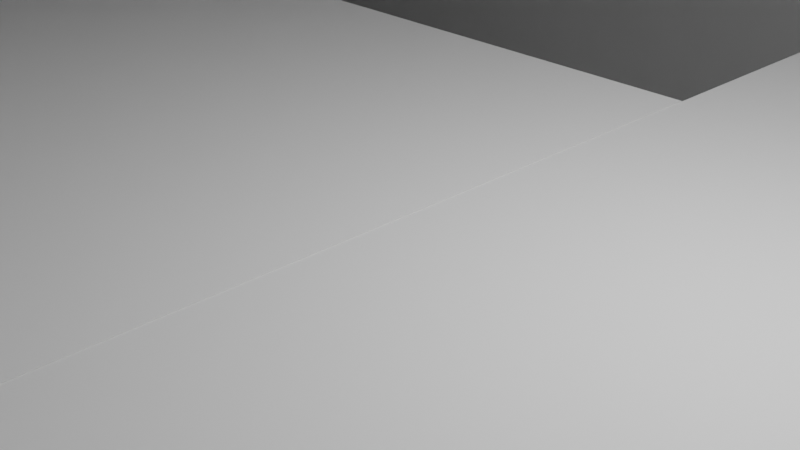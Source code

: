 # Source: arena2.blend  (saved by Blender 3.3.6; exported with 4.5.12 LTS)
import bpy
from mathutils import Matrix  # noqa: F401  (used for matrix-valued properties, if any)

bpy.ops.wm.read_factory_settings(use_empty=True)
scene = bpy.context.scene
scene.name = 'Scene'

# ---- collections
col_collection = bpy.data.collections.new('Collection'); scene.collection.children.link(col_collection)

# ---- node groups
ng_auto_smooth = bpy.data.node_groups.new('Auto Smooth', 'GeometryNodeTree')
_s = ng_auto_smooth.interface.new_socket(name='Geometry', in_out='OUTPUT', socket_type='NodeSocketGeometry')
_s = ng_auto_smooth.interface.new_socket(name='Geometry', in_out='INPUT', socket_type='NodeSocketGeometry')
_s = ng_auto_smooth.interface.new_socket(name='Angle', in_out='INPUT', socket_type='NodeSocketFloat')
_s.subtype = 'ANGLE'
_s.min_value = 0.0
_s.max_value = 3.142
ng_auto_smooth.is_modifier = True
_N = ng_auto_smooth.nodes; _L = ng_auto_smooth.links
n0 = _N.new('NodeGroupOutput'); n0.name = 'Group Output'; n0.location = (480, -100)
n1 = _N.new('NodeGroupInput'); n1.name = 'Group Input'; n1.location = (-420, -300)
n2 = _N.new('NodeGroupInput'); n2.name = 'Group Input.001'; n2.location = (-60, -100)
n3 = _N.new('GeometryNodeSetShadeSmooth'); n3.name = 'Set Shade Smooth'; n3.location = (120, -100)
n3.domain = 'EDGE'
n4 = _N.new('GeometryNodeSetShadeSmooth'); n4.name = 'Set Shade Smooth.001'; n4.location = (300, -100)
n5 = _N.new('GeometryNodeInputMeshEdgeAngle'); n5.name = 'Edge Angle'; n5.location = (-420, -220)
n6 = _N.new('GeometryNodeInputEdgeSmooth'); n6.name = 'Is Edge Smooth'; n6.location = (-60, -160)
n7 = _N.new('GeometryNodeInputShadeSmooth'); n7.name = 'Is Face Smooth'; n7.location = (-240, -340)
n8 = _N.new('FunctionNodeBooleanMath'); n8.name = 'Boolean Math'; n8.location = (-60, -220)
n9 = _N.new('FunctionNodeCompare'); n9.name = 'Compare'; n9.location = (-240, -180)
n9.operation = 'LESS_EQUAL'
_L.new(n5.outputs[0], n9.inputs[0])
_L.new(n4.outputs[0], n0.inputs[0])
_L.new(n1.outputs[1], n9.inputs[1])
_L.new(n9.outputs[0], n8.inputs[0])
_L.new(n7.outputs[0], n8.inputs[1])
_L.new(n2.outputs[0], n3.inputs[0])
_L.new(n6.outputs[0], n3.inputs[1])
_L.new(n3.outputs[0], n4.inputs[0])
_L.new(n8.outputs[0], n3.inputs[2])
n0.is_active_output = True

# ---- world
world_world = bpy.data.worlds.new('World'); scene.world = world_world
world_world.use_nodes = True; world_world.node_tree.nodes.clear()
_N = world_world.node_tree.nodes; _L = world_world.node_tree.links
n0 = _N.new('ShaderNodeOutputWorld'); n0.name = 'World Output'; n0.location = (300, 300)
n1 = _N.new('ShaderNodeBackground'); n1.name = 'Background'; n1.location = (10, 300)
n1.inputs[0].default_value = (0.05088, 0.05088, 0.05088, 1.0)
_L.new(n1.outputs[0], n0.inputs[0])
n0.is_active_output = True
world_world.color = (0.05088, 0.05088, 0.05088)
world_world.use_sun_shadow = False
world_world.sun_shadow_jitter_overblur = 0.0

# ---- cameras
cam_camera = bpy.data.cameras.new('Camera')
cam_camera.clip_end = 100.0
cam_camera.ortho_scale = 7.314

# ---- lights
light_light = bpy.data.lights.new('Light', 'POINT')
light_light.transmission_factor = 0.0
light_light.energy = 1000.0
light_light.shadow_soft_size = 0.1
light_light.shadow_maximum_resolution = 0.006
light_light.use_absolute_resolution = True

# ---- meshes
me_plane = bpy.data.meshes.new('Plane')
me_plane.from_pydata([(-1.0, -1.0, 0.0), (1.0, -1.0, 0.0), (-1.0, 1.0, 0.0), (1.0, 1.0, 0.0)], [], [(0, 1, 3, 2)])
_uv = me_plane.uv_layers.new(name='UVMap')
_uv.uv.foreach_set('vector', [0.0, 0.0, 1.0, 0.0, 1.0, 1.0, 0.0, 1.0])
me_plane.update()
me_plane_002 = bpy.data.meshes.new('Plane.002')
me_plane_002.from_pydata([(-1.0, -1.0, 0.0), (1.0, -1.0, 0.0), (-1.0, 1.0, 0.0), (1.0, 1.0, 0.0)], [], [(0, 1, 3, 2)])
me_plane_002.polygons.foreach_set('use_smooth', [True] * 1)
_uv = me_plane_002.uv_layers.new(name='UVMap')
_uv.uv.foreach_set('vector', [0.0, 0.0, 1.0, 0.0, 1.0, 1.0, 0.0, 1.0])
me_plane_002.update()
me_plane_003 = bpy.data.meshes.new('Plane.003')
me_plane_003.from_pydata([(-1.0, -1.0, 0.0), (1.0, -1.0, 0.0), (-1.0, 1.0, 0.0), (1.0, 1.0, 0.0)], [], [(0, 1, 3, 2)])
me_plane_003.polygons.foreach_set('use_smooth', [True] * 1)
_uv = me_plane_003.uv_layers.new(name='UVMap')
_uv.uv.foreach_set('vector', [0.0, 0.0, 1.0, 0.0, 1.0, 1.0, 0.0, 1.0])
me_plane_003.update()
me_plane_006 = bpy.data.meshes.new('Plane.006')
me_plane_006.from_pydata([(-1.0, -1.0, 0.0), (1.0, -1.0, 0.0), (-1.0, 1.0, 0.0), (1.0, 1.0, 0.0)], [], [(0, 1, 3, 2)])
me_plane_006.polygons.foreach_set('use_smooth', [True] * 1)
_uv = me_plane_006.uv_layers.new(name='UVMap')
_uv.uv.foreach_set('vector', [0.0, 0.0, 1.0, 0.0, 1.0, 1.0, 0.0, 1.0])
me_plane_006.update()
me_plane_007 = bpy.data.meshes.new('Plane.007')
me_plane_007.from_pydata([(-1.0, -1.0, 0.0), (1.0, -1.0, 0.0), (-1.0, 1.0, 0.0), (1.0, 1.0, 0.0)], [], [(0, 1, 3, 2)])
_uv = me_plane_007.uv_layers.new(name='UVMap')
_uv.uv.foreach_set('vector', [0.0, 0.0, 1.0, 0.0, 1.0, 1.0, 0.0, 1.0])
me_plane_007.update()
me_plane_010 = bpy.data.meshes.new('Plane.010')
me_plane_010.from_pydata([(-1.0, -1.0, 0.0), (1.0, -1.0, 0.0), (-1.0, 1.0, 0.0), (1.0, 1.0, 0.0)], [], [(0, 1, 3, 2)])
me_plane_010.polygons.foreach_set('use_smooth', [True] * 1)
_uv = me_plane_010.uv_layers.new(name='UVMap')
_uv.uv.foreach_set('vector', [0.0, 0.0, 1.0, 0.0, 1.0, 1.0, 0.0, 1.0])
me_plane_010.update()
me_plane_013 = bpy.data.meshes.new('Plane.013')
me_plane_013.from_pydata([(-1.0, -1.0, 0.0), (1.0, -1.0, 0.0), (-1.0, 1.0, 0.0), (1.0, 1.0, 0.0)], [], [(0, 1, 3, 2)])
me_plane_013.polygons.foreach_set('use_smooth', [True] * 1)
_uv = me_plane_013.uv_layers.new(name='UVMap')
_uv.uv.foreach_set('vector', [0.0, 0.0, 1.0, 0.0, 1.0, 1.0, 0.0, 1.0])
me_plane_013.update()
me_plane_014 = bpy.data.meshes.new('Plane.014')
me_plane_014.from_pydata([(-1.0, -1.0, 0.0), (1.0, -1.0, 0.0), (-1.0, 1.0, 0.0), (1.0, 1.0, 0.0)], [], [(0, 1, 3, 2)])
me_plane_014.polygons.foreach_set('use_smooth', [True] * 1)
_uv = me_plane_014.uv_layers.new(name='UVMap')
_uv.uv.foreach_set('vector', [0.0, 0.0, 1.0, 0.0, 1.0, 1.0, 0.0, 1.0])
me_plane_014.update()
me_plane_017 = bpy.data.meshes.new('Plane.017')
me_plane_017.from_pydata([(-1.0, -1.0, 0.0), (1.0, -1.0, 0.0), (-1.0, 1.0, 0.0), (1.0, 1.0, 0.0)], [], [(0, 1, 3, 2)])
me_plane_017.polygons.foreach_set('use_smooth', [True] * 1)
_uv = me_plane_017.uv_layers.new(name='UVMap')
_uv.uv.foreach_set('vector', [0.0, 0.0, 1.0, 0.0, 1.0, 1.0, 0.0, 1.0])
me_plane_017.update()
me_plane_019 = bpy.data.meshes.new('Plane.019')
me_plane_019.from_pydata([(-1.0, -1.0, 0.0), (1.0, -1.0, 0.0), (-1.0, 1.0, 0.0), (1.0, 1.0, 0.0)], [], [(0, 1, 3, 2)])
me_plane_019.polygons.foreach_set('use_smooth', [True] * 1)
_uv = me_plane_019.uv_layers.new(name='UVMap')
_uv.uv.foreach_set('vector', [0.0, 0.0, 1.0, 0.0, 1.0, 1.0, 0.0, 1.0])
me_plane_019.update()
me_plane_020 = bpy.data.meshes.new('Plane.020')
me_plane_020.from_pydata([(-1.0, -1.0, 0.0), (1.0, -1.0, 0.0), (-1.0, 1.0, 0.0), (1.0, 1.0, 0.0)], [], [(0, 1, 3, 2)])
me_plane_020.polygons.foreach_set('use_smooth', [True] * 1)
_uv = me_plane_020.uv_layers.new(name='UVMap')
_uv.uv.foreach_set('vector', [0.0, 0.0, 1.0, 0.0, 1.0, 1.0, 0.0, 1.0])
me_plane_020.update()
me_plane_021 = bpy.data.meshes.new('Plane.021')
me_plane_021.from_pydata([(-1.0, -1.0, 0.0), (1.0, -1.0, 0.0), (-1.0, 1.0, 0.0), (1.0, 1.0, 0.0)], [], [(0, 1, 3, 2)])
me_plane_021.polygons.foreach_set('use_smooth', [True] * 1)
_uv = me_plane_021.uv_layers.new(name='UVMap')
_uv.uv.foreach_set('vector', [0.0, 0.0, 1.0, 0.0, 1.0, 1.0, 0.0, 1.0])
me_plane_021.update()
me_plane_022 = bpy.data.meshes.new('Plane.022')
me_plane_022.from_pydata([(-1.0, -1.0, 0.0), (1.0, -1.0, 0.0), (-1.0, 1.0, 0.0), (1.0, 1.0, 0.0)], [], [(0, 1, 3, 2)])
me_plane_022.polygons.foreach_set('use_smooth', [True] * 1)
_uv = me_plane_022.uv_layers.new(name='UVMap')
_uv.uv.foreach_set('vector', [0.0, 0.0, 1.0, 0.0, 1.0, 1.0, 0.0, 1.0])
me_plane_022.update()
me_plane_024 = bpy.data.meshes.new('Plane.024')
me_plane_024.from_pydata([(-1.0, -1.0, 0.0), (1.0, -1.0, 0.0), (-1.0, 1.0, 0.0), (1.0, 1.0, 0.0)], [], [(0, 1, 3, 2)])
me_plane_024.polygons.foreach_set('use_smooth', [True] * 1)
_uv = me_plane_024.uv_layers.new(name='UVMap')
_uv.uv.foreach_set('vector', [0.0, 0.0, 1.0, 0.0, 1.0, 1.0, 0.0, 1.0])
me_plane_024.update()
me_plane_025 = bpy.data.meshes.new('Plane.025')
me_plane_025.from_pydata([(-1.0, -1.0, 0.0), (1.0, -1.0, 0.0), (-1.0, 1.0, 0.0), (1.0, 1.0, 0.0)], [], [(0, 1, 3, 2)])
me_plane_025.polygons.foreach_set('use_smooth', [True] * 1)
_uv = me_plane_025.uv_layers.new(name='UVMap')
_uv.uv.foreach_set('vector', [0.0, 0.0, 1.0, 0.0, 1.0, 1.0, 0.0, 1.0])
me_plane_025.update()
me_plane_026 = bpy.data.meshes.new('Plane.026')
me_plane_026.from_pydata([(-1.0, -1.0, 0.0), (1.0, -1.0, 0.0), (-1.0, 1.0, 0.0), (1.0, 1.0, 0.0)], [], [(0, 1, 3, 2)])
me_plane_026.polygons.foreach_set('use_smooth', [True] * 1)
_uv = me_plane_026.uv_layers.new(name='UVMap')
_uv.uv.foreach_set('vector', [0.0, 0.0, 1.0, 0.0, 1.0, 1.0, 0.0, 1.0])
me_plane_026.update()
me_plane_038 = bpy.data.meshes.new('Plane.038')
me_plane_038.from_pydata([(-1.0, -1.0, 0.0), (1.0, -1.0, 0.0), (-1.0, 1.0, 0.0), (1.0, 1.0, 0.0)], [], [(0, 1, 3, 2)])
me_plane_038.polygons.foreach_set('use_smooth', [True] * 1)
_uv = me_plane_038.uv_layers.new(name='UVMap')
_uv.uv.foreach_set('vector', [0.0, 0.0, 1.0, 0.0, 1.0, 1.0, 0.0, 1.0])
me_plane_038.update()
me_plane_039 = bpy.data.meshes.new('Plane.039')
me_plane_039.from_pydata([(-1.0, -1.0, 0.0), (1.0, -1.0, 0.0), (-1.0, 1.0, 0.0), (1.0, 1.0, 0.0)], [], [(0, 1, 3, 2)])
me_plane_039.polygons.foreach_set('use_smooth', [True] * 1)
_uv = me_plane_039.uv_layers.new(name='UVMap')
_uv.uv.foreach_set('vector', [0.0, 0.0, 1.0, 0.0, 1.0, 1.0, 0.0, 1.0])
me_plane_039.update()
me_plane_040 = bpy.data.meshes.new('Plane.040')
me_plane_040.from_pydata([(-1.0, -1.0, 0.0), (1.0, -1.0, 0.0), (-1.0, 1.0, 0.0), (1.0, 1.0, 0.0)], [], [(0, 1, 3, 2)])
me_plane_040.polygons.foreach_set('use_smooth', [True] * 1)
_uv = me_plane_040.uv_layers.new(name='UVMap')
_uv.uv.foreach_set('vector', [0.0, 0.0, 1.0, 0.0, 1.0, 1.0, 0.0, 1.0])
me_plane_040.update()
me_plane_041 = bpy.data.meshes.new('Plane.041')
me_plane_041.from_pydata([(-1.0, -1.0, 0.0), (1.0, -1.0, 0.0), (-1.0, 1.0, 0.0), (1.0, 1.0, 0.0)], [], [(0, 1, 3, 2)])
me_plane_041.polygons.foreach_set('use_smooth', [True] * 1)
_uv = me_plane_041.uv_layers.new(name='UVMap')
_uv.uv.foreach_set('vector', [0.0, 0.0, 1.0, 0.0, 1.0, 1.0, 0.0, 1.0])
me_plane_041.update()
me_plane_042 = bpy.data.meshes.new('Plane.042')
me_plane_042.from_pydata([(-1.0, -1.0, 0.0), (1.0, -1.0, 0.0), (-1.0, 1.0, 0.0), (1.0, 1.0, 0.0)], [], [(0, 1, 3, 2)])
me_plane_042.polygons.foreach_set('use_smooth', [True] * 1)
_uv = me_plane_042.uv_layers.new(name='UVMap')
_uv.uv.foreach_set('vector', [0.0, 0.0, 1.0, 0.0, 1.0, 1.0, 0.0, 1.0])
me_plane_042.update()
me_plane_043 = bpy.data.meshes.new('Plane.043')
me_plane_043.from_pydata([(-1.0, -1.0, 0.0), (1.0, -1.0, 0.0), (-1.0, 1.0, 0.0), (1.0, 1.0, 0.0)], [], [(0, 1, 3, 2)])
me_plane_043.polygons.foreach_set('use_smooth', [True] * 1)
_uv = me_plane_043.uv_layers.new(name='UVMap')
_uv.uv.foreach_set('vector', [0.0, 0.0, 1.0, 0.0, 1.0, 1.0, 0.0, 1.0])
me_plane_043.update()
me_plane_044 = bpy.data.meshes.new('Plane.044')
me_plane_044.from_pydata([(-1.0, -1.0, 0.0), (1.0, -1.0, 0.0), (-1.0, 1.0, 0.0), (1.0, 1.0, 0.0)], [], [(0, 1, 3, 2)])
me_plane_044.polygons.foreach_set('use_smooth', [True] * 1)
_uv = me_plane_044.uv_layers.new(name='UVMap')
_uv.uv.foreach_set('vector', [0.0, 0.0, 1.0, 0.0, 1.0, 1.0, 0.0, 1.0])
me_plane_044.update()
me_plane_045 = bpy.data.meshes.new('Plane.045')
me_plane_045.from_pydata([(-1.0, -1.0, 0.0), (1.0, -1.0, 0.0), (-1.0, 1.0, 0.0), (1.0, 1.0, 0.0)], [], [(0, 1, 3, 2)])
me_plane_045.polygons.foreach_set('use_smooth', [True] * 1)
_uv = me_plane_045.uv_layers.new(name='UVMap')
_uv.uv.foreach_set('vector', [0.0, 0.0, 1.0, 0.0, 1.0, 1.0, 0.0, 1.0])
me_plane_045.update()
me_plane_046 = bpy.data.meshes.new('Plane.046')
me_plane_046.from_pydata([(-1.0, -1.0, 0.0), (1.0, -1.0, 0.0), (-1.0, 1.0, 0.0), (1.0, 1.0, 0.0)], [], [(0, 1, 3, 2)])
me_plane_046.polygons.foreach_set('use_smooth', [True] * 1)
_uv = me_plane_046.uv_layers.new(name='UVMap')
_uv.uv.foreach_set('vector', [0.0, 0.0, 1.0, 0.0, 1.0, 1.0, 0.0, 1.0])
me_plane_046.update()
me_plane_047 = bpy.data.meshes.new('Plane.047')
me_plane_047.from_pydata([(-1.0, -1.0, 0.0), (1.0, -1.0, 0.0), (-1.0, 1.0, 0.0), (1.0, 1.0, 0.0)], [], [(0, 1, 3, 2)])
me_plane_047.polygons.foreach_set('use_smooth', [True] * 1)
_uv = me_plane_047.uv_layers.new(name='UVMap')
_uv.uv.foreach_set('vector', [0.0, 0.0, 1.0, 0.0, 1.0, 1.0, 0.0, 1.0])
me_plane_047.update()
me_plane_048 = bpy.data.meshes.new('Plane.048')
me_plane_048.from_pydata([(-1.0, -1.0, 0.0), (1.0, -1.0, 0.0), (-1.0, 1.0, 0.0), (1.0, 1.0, 0.0)], [], [(0, 1, 3, 2)])
_uv = me_plane_048.uv_layers.new(name='UVMap')
_uv.uv.foreach_set('vector', [0.0, 0.0, 1.0, 0.0, 1.0, 1.0, 0.0, 1.0])
me_plane_048.update()
me_cube = bpy.data.meshes.new('Cube')
me_cube.from_pydata([(-1.0, -1.0, -1.0), (-1.0, -1.0, 1.0), (-1.0, 1.0, -1.0), (-1.0, 1.0, 1.0), (1.0, -1.0, -1.0), (1.0, -1.0, 1.0), (1.0, 1.0, -1.0), (1.0, 1.0, 1.0)], [], [(0, 1, 3, 2), (2, 3, 7, 6), (6, 7, 5, 4), (4, 5, 1, 0), (2, 6, 4, 0), (7, 3, 1, 5)])
_uv = me_cube.uv_layers.new(name='UVMap')
_uv.uv.foreach_set('vector', [0.375, 0.0, 0.625, 0.0, 0.625, 0.25, 0.375, 0.25, 0.375, 0.25, 0.625, 0.25, 0.625, 0.5, 0.375, 0.5, 0.375, 0.5, 0.625, 0.5, 0.625, 0.75, 0.375, 0.75, 0.375, 0.75, 0.625, 0.75, 0.625, 1.0, 0.375, 1.0, 0.125, 0.5, 0.375, 0.5, 0.375, 0.75, 0.125, 0.75, 0.625, 0.5, 0.875, 0.5, 0.875, 0.75, 0.625, 0.75])
me_cube.update()
me_cube_001 = bpy.data.meshes.new('Cube.001')
me_cube_001.from_pydata([(-1.0, -1.0, -1.0), (-1.0, -1.0, 1.0), (-1.0, 1.0, -1.0), (-1.0, 1.0, 1.0), (1.0, -1.0, -1.0), (1.0, -1.0, 1.0), (1.0, 1.0, -1.0), (1.0, 1.0, 1.0)], [], [(0, 1, 3, 2), (2, 3, 7, 6), (6, 7, 5, 4), (4, 5, 1, 0), (2, 6, 4, 0), (7, 3, 1, 5)])
_uv = me_cube_001.uv_layers.new(name='UVMap')
_uv.uv.foreach_set('vector', [0.375, 0.0, 0.625, 0.0, 0.625, 0.25, 0.375, 0.25, 0.375, 0.25, 0.625, 0.25, 0.625, 0.5, 0.375, 0.5, 0.375, 0.5, 0.625, 0.5, 0.625, 0.75, 0.375, 0.75, 0.375, 0.75, 0.625, 0.75, 0.625, 1.0, 0.375, 1.0, 0.125, 0.5, 0.375, 0.5, 0.375, 0.75, 0.125, 0.75, 0.625, 0.5, 0.875, 0.5, 0.875, 0.75, 0.625, 0.75])
me_cube_001.update()
me_cube_002 = bpy.data.meshes.new('Cube.002')
me_cube_002.from_pydata([(-1.0, -1.0, -1.0), (-1.0, -1.0, 1.0), (-1.0, 1.0, -1.0), (-1.0, 1.0, 1.0), (1.0, -1.0, -1.0), (1.0, -1.0, 1.0), (1.0, 1.0, -1.0), (1.0, 1.0, 1.0)], [], [(0, 1, 3, 2), (2, 3, 7, 6), (6, 7, 5, 4), (4, 5, 1, 0), (2, 6, 4, 0), (7, 3, 1, 5)])
_uv = me_cube_002.uv_layers.new(name='UVMap')
_uv.uv.foreach_set('vector', [0.375, 0.0, 0.625, 0.0, 0.625, 0.25, 0.375, 0.25, 0.375, 0.25, 0.625, 0.25, 0.625, 0.5, 0.375, 0.5, 0.375, 0.5, 0.625, 0.5, 0.625, 0.75, 0.375, 0.75, 0.375, 0.75, 0.625, 0.75, 0.625, 1.0, 0.375, 1.0, 0.125, 0.5, 0.375, 0.5, 0.375, 0.75, 0.125, 0.75, 0.625, 0.5, 0.875, 0.5, 0.875, 0.75, 0.625, 0.75])
me_cube_002.update()
me_plane_049 = bpy.data.meshes.new('Plane.049')
me_plane_049.from_pydata([(-1.0, -1.0, 0.0), (1.0, -1.0, 0.0), (-1.0, 1.0, 0.0), (1.0, 1.0, 0.0)], [], [(0, 1, 3, 2)])
_uv = me_plane_049.uv_layers.new(name='UVMap')
_uv.uv.foreach_set('vector', [0.0, 0.0, 1.0, 0.0, 1.0, 1.0, 0.0, 1.0])
me_plane_049.update()
me_plane_050 = bpy.data.meshes.new('Plane.050')
me_plane_050.from_pydata([(-1.0, -1.0, 0.0), (1.0, -1.0, 0.0), (-1.0, 1.0, 0.0), (1.0, 1.0, 0.0)], [], [(0, 1, 3, 2)])
_uv = me_plane_050.uv_layers.new(name='UVMap')
_uv.uv.foreach_set('vector', [0.0, 0.0, 1.0, 0.0, 1.0, 1.0, 0.0, 1.0])
me_plane_050.update()
me_plane_051 = bpy.data.meshes.new('Plane.051')
me_plane_051.from_pydata([(-1.0, -1.0, 0.0), (1.0, -1.0, 0.0), (-1.0, 1.0, 0.0), (1.0, 1.0, 0.0)], [], [(0, 1, 3, 2)])
_uv = me_plane_051.uv_layers.new(name='UVMap')
_uv.uv.foreach_set('vector', [0.0, 0.0, 1.0, 0.0, 1.0, 1.0, 0.0, 1.0])
me_plane_051.update()
me_plane_052 = bpy.data.meshes.new('Plane.052')
me_plane_052.from_pydata([(-1.0, -1.0, 0.0), (1.0, -1.0, 0.0), (-1.0, 1.0, 0.0), (1.0, 1.0, 0.0)], [], [(0, 1, 3, 2)])
_uv = me_plane_052.uv_layers.new(name='UVMap')
_uv.uv.foreach_set('vector', [0.0, 0.0, 1.0, 0.0, 1.0, 1.0, 0.0, 1.0])
me_plane_052.update()
me_plane_053 = bpy.data.meshes.new('Plane.053')
me_plane_053.from_pydata([(-1.0, -1.0, 0.0), (1.0, -1.0, 0.0), (-1.0, 1.0, 0.0), (1.0, 1.0, 0.0)], [], [(0, 1, 3, 2)])
_uv = me_plane_053.uv_layers.new(name='UVMap')
_uv.uv.foreach_set('vector', [0.0, 0.0, 1.0, 0.0, 1.0, 1.0, 0.0, 1.0])
me_plane_053.update()

# ---- objects
ob_light = bpy.data.objects.new('Light', light_light)
ob_camera = bpy.data.objects.new('Camera', cam_camera)
ob_plane = bpy.data.objects.new('Plane', me_plane)
ob_plane_002 = bpy.data.objects.new('Plane.002', me_plane_002)
ob_plane_003 = bpy.data.objects.new('Plane.003', me_plane_003)
ob_plane_006 = bpy.data.objects.new('Plane.006', me_plane_006)
ob_plane_007 = bpy.data.objects.new('Plane.007', me_plane_007)
ob_plane_010 = bpy.data.objects.new('Plane.010', me_plane_010)
ob_plane_013 = bpy.data.objects.new('Plane.013', me_plane_013)
ob_plane_014 = bpy.data.objects.new('Plane.014', me_plane_014)
ob_plane_017 = bpy.data.objects.new('Plane.017', me_plane_017)
ob_plane_019 = bpy.data.objects.new('Plane.019', me_plane_019)
ob_plane_020 = bpy.data.objects.new('Plane.020', me_plane_020)
ob_plane_021 = bpy.data.objects.new('Plane.021', me_plane_021)
ob_plane_022 = bpy.data.objects.new('Plane.022', me_plane_022)
ob_plane_024 = bpy.data.objects.new('Plane.024', me_plane_024)
ob_plane_025 = bpy.data.objects.new('Plane.025', me_plane_025)
ob_plane_026 = bpy.data.objects.new('Plane.026', me_plane_026)
ob_plane_004 = bpy.data.objects.new('Plane.004', me_plane_038)
ob_plane_008 = bpy.data.objects.new('Plane.008', me_plane_039)
ob_plane_011 = bpy.data.objects.new('Plane.011', me_plane_040)
ob_plane_023 = bpy.data.objects.new('Plane.023', me_plane_041)
ob_plane_031 = bpy.data.objects.new('Plane.031', me_plane_042)
ob_plane_032 = bpy.data.objects.new('Plane.032', me_plane_043)
ob_plane_001 = bpy.data.objects.new('Plane.001', me_plane_044)
ob_plane_005 = bpy.data.objects.new('Plane.005', me_plane_045)
ob_plane_009 = bpy.data.objects.new('Plane.009', me_plane_046)
ob_plane_012 = bpy.data.objects.new('Plane.012', me_plane_047)
ob_plane_015 = bpy.data.objects.new('Plane.015', me_plane_048)
ob_cube = bpy.data.objects.new('Cube', me_cube)
ob_cube_001 = bpy.data.objects.new('Cube.001', me_cube_001)
ob_cube_002 = bpy.data.objects.new('Cube.002', me_cube_002)
ob_plane_016 = bpy.data.objects.new('Plane.016', me_plane_049)
ob_plane_018 = bpy.data.objects.new('Plane.018', me_plane_050)
ob_plane_027 = bpy.data.objects.new('Plane.027', me_plane_051)
ob_plane_028 = bpy.data.objects.new('Plane.028', me_plane_052)
ob_plane_029 = bpy.data.objects.new('Plane.029', me_plane_053)

# ---- transforms, parenting, visibility, modifiers, constraints
ob_light.location = (4.076, 1.005, 15.9)
ob_light.rotation_euler = (0.6503, 0.05522, 1.866)
ob_light.lock_rotations_4d = False
ob_light.empty_display_type = 'ARROWS'
ob_light.color = (0.0, 0.0, 0.0, 0.0)
ob_light.lineart.crease_threshold = 0.0
ob_camera.location = (7.359, -6.926, 14.96)
ob_camera.rotation_euler = (1.109, 0.0, 0.8149)
ob_camera.lock_rotations_4d = False
ob_camera.empty_display_type = 'ARROWS'
ob_camera.color = (0.0, 0.0, 0.0, 0.0)
ob_camera.display_type = 'WIRE'
ob_camera.lineart.crease_threshold = 0.0
ob_plane.location = (-50.0, 0.0, 10.0)
ob_plane.scale = (10.0, 20.0, 1.0)
ob_plane_002.location = (-60.0, 11.0, 15.0)
ob_plane_002.rotation_euler = (0.0, 1.571, 0.0)
ob_plane_002.scale = (5.0, 9.0, 1.0)
_m = ob_plane_002.modifiers.new('Auto Smooth', 'NODES')
_m.node_group = ng_auto_smooth
_gi = [s.identifier for s in ng_auto_smooth.interface.items_tree if s.item_type == 'SOCKET' and s.in_out == 'INPUT']
_m[_gi[1]] = 0.5236  # Angle
ob_plane_003.location = (-20.0, -20.0, 17.0)
ob_plane_003.rotation_euler = (0.0, 1.571, 1.571)
ob_plane_003.scale = (3.0, 2.0, 1.0)
_m = ob_plane_003.modifiers.new('Auto Smooth', 'NODES')
_m.node_group = ng_auto_smooth
_gi = [s.identifier for s in ng_auto_smooth.interface.items_tree if s.item_type == 'SOCKET' and s.in_out == 'INPUT']
_m[_gi[1]] = 0.5236  # Angle
ob_plane_006.location = (-56.0, -20.0, 15.0)
ob_plane_006.rotation_euler = (0.0, 1.571, 1.571)
ob_plane_006.scale = (5.0, 4.0, 1.0)
_m = ob_plane_006.modifiers.new('Auto Smooth', 'NODES')
_m.node_group = ng_auto_smooth
_gi = [s.identifier for s in ng_auto_smooth.interface.items_tree if s.item_type == 'SOCKET' and s.in_out == 'INPUT']
_m[_gi[1]] = 0.5236  # Angle
ob_plane_007.location = (-20.0, 0.0, 20.0)
ob_plane_007.rotation_euler = (3.142, 0.0, 0.0)
ob_plane_007.scale = (40.0, 20.0, 1.0)
ob_plane_010.location = (-56.0, 20.0, 15.0)
ob_plane_010.rotation_euler = (0.0, 1.571, 4.712)
ob_plane_010.scale = (5.0, 4.0, 1.0)
_m = ob_plane_010.modifiers.new('Auto Smooth', 'NODES')
_m.node_group = ng_auto_smooth
_gi = [s.identifier for s in ng_auto_smooth.interface.items_tree if s.item_type == 'SOCKET' and s.in_out == 'INPUT']
_m[_gi[1]] = 0.5236  # Angle
ob_plane_013.location = (-31.0, -20.0, 15.0)
ob_plane_013.rotation_euler = (0.0, 1.571, 1.571)
ob_plane_013.scale = (5.0, 9.0, 1.0)
_m = ob_plane_013.modifiers.new('Auto Smooth', 'NODES')
_m.node_group = ng_auto_smooth
_gi = [s.identifier for s in ng_auto_smooth.interface.items_tree if s.item_type == 'SOCKET' and s.in_out == 'INPUT']
_m[_gi[1]] = 0.5236  # Angle
ob_plane_014.location = (-31.0, 20.0, 15.0)
ob_plane_014.rotation_euler = (0.0, 1.571, 4.712)
ob_plane_014.scale = (5.0, 9.0, 1.0)
_m = ob_plane_014.modifiers.new('Auto Smooth', 'NODES')
_m.node_group = ng_auto_smooth
_gi = [s.identifier for s in ng_auto_smooth.interface.items_tree if s.item_type == 'SOCKET' and s.in_out == 'INPUT']
_m[_gi[1]] = 0.5236  # Angle
ob_plane_017.location = (-60.0, -11.0, 15.0)
ob_plane_017.rotation_euler = (0.0, 1.571, 0.0)
ob_plane_017.scale = (5.0, 9.0, 1.0)
_m = ob_plane_017.modifiers.new('Auto Smooth', 'NODES')
_m.node_group = ng_auto_smooth
_gi = [s.identifier for s in ng_auto_smooth.interface.items_tree if s.item_type == 'SOCKET' and s.in_out == 'INPUT']
_m[_gi[1]] = 0.5236  # Angle
ob_plane_019.location = (-60.0, 0.0, 17.0)
ob_plane_019.rotation_euler = (0.0, 1.571, 0.0)
ob_plane_019.scale = (3.0, 2.0, 1.0)
_m = ob_plane_019.modifiers.new('Auto Smooth', 'NODES')
_m.node_group = ng_auto_smooth
_gi = [s.identifier for s in ng_auto_smooth.interface.items_tree if s.item_type == 'SOCKET' and s.in_out == 'INPUT']
_m[_gi[1]] = 0.5236  # Angle
ob_plane_020.location = (-44.0, -20.0, 15.0)
ob_plane_020.rotation_euler = (0.0, 1.571, 1.571)
ob_plane_020.scale = (5.0, 4.0, 1.0)
_m = ob_plane_020.modifiers.new('Auto Smooth', 'NODES')
_m.node_group = ng_auto_smooth
_gi = [s.identifier for s in ng_auto_smooth.interface.items_tree if s.item_type == 'SOCKET' and s.in_out == 'INPUT']
_m[_gi[1]] = 0.5236  # Angle
ob_plane_021.location = (-20.0, 20.0, 17.0)
ob_plane_021.rotation_euler = (0.0, 1.571, 4.712)
ob_plane_021.scale = (3.0, 2.0, 1.0)
_m = ob_plane_021.modifiers.new('Auto Smooth', 'NODES')
_m.node_group = ng_auto_smooth
_gi = [s.identifier for s in ng_auto_smooth.interface.items_tree if s.item_type == 'SOCKET' and s.in_out == 'INPUT']
_m[_gi[1]] = 0.5236  # Angle
ob_plane_022.location = (-44.0, 20.0, 15.0)
ob_plane_022.rotation_euler = (0.0, 1.571, 4.712)
ob_plane_022.scale = (5.0, 4.0, 1.0)
_m = ob_plane_022.modifiers.new('Auto Smooth', 'NODES')
_m.node_group = ng_auto_smooth
_gi = [s.identifier for s in ng_auto_smooth.interface.items_tree if s.item_type == 'SOCKET' and s.in_out == 'INPUT']
_m[_gi[1]] = 0.5236  # Angle
ob_plane_024.location = (20.0, -11.0, 15.0)
ob_plane_024.rotation_euler = (0.0, 1.571, 3.142)
ob_plane_024.scale = (5.0, 9.0, 1.0)
_m = ob_plane_024.modifiers.new('Auto Smooth', 'NODES')
_m.node_group = ng_auto_smooth
_gi = [s.identifier for s in ng_auto_smooth.interface.items_tree if s.item_type == 'SOCKET' and s.in_out == 'INPUT']
_m[_gi[1]] = 0.5236  # Angle
ob_plane_025.location = (20.0, 11.0, 15.0)
ob_plane_025.rotation_euler = (0.0, 1.571, 3.142)
ob_plane_025.scale = (5.0, 9.0, 1.0)
_m = ob_plane_025.modifiers.new('Auto Smooth', 'NODES')
_m.node_group = ng_auto_smooth
_gi = [s.identifier for s in ng_auto_smooth.interface.items_tree if s.item_type == 'SOCKET' and s.in_out == 'INPUT']
_m[_gi[1]] = 0.5236  # Angle
ob_plane_026.location = (20.0, 0.0, 17.0)
ob_plane_026.rotation_euler = (0.0, 1.571, 3.142)
ob_plane_026.scale = (3.0, 2.0, 1.0)
_m = ob_plane_026.modifiers.new('Auto Smooth', 'NODES')
_m.node_group = ng_auto_smooth
_gi = [s.identifier for s in ng_auto_smooth.interface.items_tree if s.item_type == 'SOCKET' and s.in_out == 'INPUT']
_m[_gi[1]] = 0.5236  # Angle
ob_plane_004.location = (4.0, -20.0, 15.0)
ob_plane_004.rotation_euler = (0.0, 1.571, 1.571)
ob_plane_004.scale = (5.0, 4.0, 1.0)
_m = ob_plane_004.modifiers.new('Auto Smooth', 'NODES')
_m.node_group = ng_auto_smooth
_gi = [s.identifier for s in ng_auto_smooth.interface.items_tree if s.item_type == 'SOCKET' and s.in_out == 'INPUT']
_m[_gi[1]] = 0.5236  # Angle
ob_plane_008.location = (10.0, -20.0, 17.0)
ob_plane_008.rotation_euler = (0.0, 1.571, 1.571)
ob_plane_008.scale = (3.0, 2.0, 1.0)
_m = ob_plane_008.modifiers.new('Auto Smooth', 'NODES')
_m.node_group = ng_auto_smooth
_gi = [s.identifier for s in ng_auto_smooth.interface.items_tree if s.item_type == 'SOCKET' and s.in_out == 'INPUT']
_m[_gi[1]] = 0.5236  # Angle
ob_plane_011.location = (16.0, -20.0, 15.0)
ob_plane_011.rotation_euler = (0.0, 1.571, 1.571)
ob_plane_011.scale = (5.0, 4.0, 1.0)
_m = ob_plane_011.modifiers.new('Auto Smooth', 'NODES')
_m.node_group = ng_auto_smooth
_gi = [s.identifier for s in ng_auto_smooth.interface.items_tree if s.item_type == 'SOCKET' and s.in_out == 'INPUT']
_m[_gi[1]] = 0.5236  # Angle
ob_plane_023.location = (4.0, 20.0, 15.0)
ob_plane_023.rotation_euler = (0.0, 1.571, 4.712)
ob_plane_023.scale = (5.0, 4.0, 1.0)
_m = ob_plane_023.modifiers.new('Auto Smooth', 'NODES')
_m.node_group = ng_auto_smooth
_gi = [s.identifier for s in ng_auto_smooth.interface.items_tree if s.item_type == 'SOCKET' and s.in_out == 'INPUT']
_m[_gi[1]] = 0.5236  # Angle
ob_plane_031.location = (10.0, 20.0, 17.0)
ob_plane_031.rotation_euler = (0.0, 1.571, 4.712)
ob_plane_031.scale = (3.0, 2.0, 1.0)
_m = ob_plane_031.modifiers.new('Auto Smooth', 'NODES')
_m.node_group = ng_auto_smooth
_gi = [s.identifier for s in ng_auto_smooth.interface.items_tree if s.item_type == 'SOCKET' and s.in_out == 'INPUT']
_m[_gi[1]] = 0.5236  # Angle
ob_plane_032.location = (16.0, 20.0, 15.0)
ob_plane_032.rotation_euler = (0.0, 1.571, 4.712)
ob_plane_032.scale = (5.0, 4.0, 1.0)
_m = ob_plane_032.modifiers.new('Auto Smooth', 'NODES')
_m.node_group = ng_auto_smooth
_gi = [s.identifier for s in ng_auto_smooth.interface.items_tree if s.item_type == 'SOCKET' and s.in_out == 'INPUT']
_m[_gi[1]] = 0.5236  # Angle
ob_plane_001.location = (-9.0, 20.0, 15.0)
ob_plane_001.rotation_euler = (0.0, 1.571, 4.712)
ob_plane_001.scale = (5.0, 9.0, 1.0)
_m = ob_plane_001.modifiers.new('Auto Smooth', 'NODES')
_m.node_group = ng_auto_smooth
_gi = [s.identifier for s in ng_auto_smooth.interface.items_tree if s.item_type == 'SOCKET' and s.in_out == 'INPUT']
_m[_gi[1]] = 0.5236  # Angle
ob_plane_005.location = (-9.0, -20.0, 15.0)
ob_plane_005.rotation_euler = (0.0, 1.571, 1.571)
ob_plane_005.scale = (5.0, 9.0, 1.0)
_m = ob_plane_005.modifiers.new('Auto Smooth', 'NODES')
_m.node_group = ng_auto_smooth
_gi = [s.identifier for s in ng_auto_smooth.interface.items_tree if s.item_type == 'SOCKET' and s.in_out == 'INPUT']
_m[_gi[1]] = 0.5236  # Angle
ob_plane_009.location = (-50.0, 20.0, 17.0)
ob_plane_009.rotation_euler = (0.0, 1.571, 4.712)
ob_plane_009.scale = (3.0, 2.0, 1.0)
_m = ob_plane_009.modifiers.new('Auto Smooth', 'NODES')
_m.node_group = ng_auto_smooth
_gi = [s.identifier for s in ng_auto_smooth.interface.items_tree if s.item_type == 'SOCKET' and s.in_out == 'INPUT']
_m[_gi[1]] = 0.5236  # Angle
ob_plane_012.location = (-50.0, -20.0, 17.0)
ob_plane_012.rotation_euler = (0.0, 1.571, 1.571)
ob_plane_012.scale = (3.0, 2.0, 1.0)
_m = ob_plane_012.modifiers.new('Auto Smooth', 'NODES')
_m.node_group = ng_auto_smooth
_gi = [s.identifier for s in ng_auto_smooth.interface.items_tree if s.item_type == 'SOCKET' and s.in_out == 'INPUT']
_m[_gi[1]] = 0.5236  # Angle
ob_plane_015.location = (10.0, 0.0, 10.0)
ob_plane_015.scale = (10.0, 20.0, 1.0)
ob_cube.location = (-20.0, 0.0, 10.0)
ob_cube.scale = (20.0, 5.0, 0.01)
ob_cube_001.location = (-20.0, 18.0, 10.0)
ob_cube_001.scale = (2.0, 2.0, 0.01)
ob_cube_002.location = (-20.0, -18.0, 10.0)
ob_cube_002.scale = (2.0, 2.0, 0.01)
ob_plane_016.location = (-20.0, 0.0, 0.0)
ob_plane_016.scale = (20.0, 20.0, 1.0)
ob_plane_018.location = (-20.0, 20.0, 5.0)
ob_plane_018.rotation_euler = (0.0, 1.571, 4.712)
ob_plane_018.scale = (5.0, 20.0, 1.0)
ob_plane_027.location = (0.0, 0.0, 5.0)
ob_plane_027.rotation_euler = (0.0, 4.712, 0.0)
ob_plane_027.scale = (5.0, 20.0, 1.0)
ob_plane_028.location = (-40.0, 0.0, 5.0)
ob_plane_028.rotation_euler = (0.0, 1.571, 0.0)
ob_plane_028.scale = (5.0, 20.0, 1.0)
ob_plane_029.location = (-20.0, -20.0, 5.0)
ob_plane_029.rotation_euler = (0.0, 1.571, 1.571)
ob_plane_029.scale = (5.0, 20.0, 1.0)

# ---- collection membership
col_collection.objects.link(ob_light)
col_collection.objects.link(ob_camera)
col_collection.objects.link(ob_plane)
col_collection.objects.link(ob_plane_002)
col_collection.objects.link(ob_plane_003)
col_collection.objects.link(ob_plane_006)
col_collection.objects.link(ob_plane_007)
col_collection.objects.link(ob_plane_010)
col_collection.objects.link(ob_plane_013)
col_collection.objects.link(ob_plane_014)
col_collection.objects.link(ob_plane_017)
col_collection.objects.link(ob_plane_019)
col_collection.objects.link(ob_plane_020)
col_collection.objects.link(ob_plane_021)
col_collection.objects.link(ob_plane_022)
col_collection.objects.link(ob_plane_024)
col_collection.objects.link(ob_plane_025)
col_collection.objects.link(ob_plane_026)
col_collection.objects.link(ob_plane_004)
col_collection.objects.link(ob_plane_008)
col_collection.objects.link(ob_plane_011)
col_collection.objects.link(ob_plane_023)
col_collection.objects.link(ob_plane_031)
col_collection.objects.link(ob_plane_032)
col_collection.objects.link(ob_plane_001)
col_collection.objects.link(ob_plane_005)
col_collection.objects.link(ob_plane_009)
col_collection.objects.link(ob_plane_012)
col_collection.objects.link(ob_plane_015)
col_collection.objects.link(ob_cube)
col_collection.objects.link(ob_cube_001)
col_collection.objects.link(ob_cube_002)
col_collection.objects.link(ob_plane_016)
col_collection.objects.link(ob_plane_018)
col_collection.objects.link(ob_plane_027)
col_collection.objects.link(ob_plane_028)
col_collection.objects.link(ob_plane_029)

# ---- scene / render settings (as saved in the file)
scene.camera = ob_camera
scene.frame_start = 1; scene.frame_end = 250; scene.frame_set(0)
scene.render.engine = 'BLENDER_EEVEE_NEXT'
scene.cycles.sampling_pattern = 'TABULATED_SOBOL'
scene.cycles.use_light_tree = False
scene.view_settings.view_transform = 'Filmic'
bpy.context.view_layer.update()
